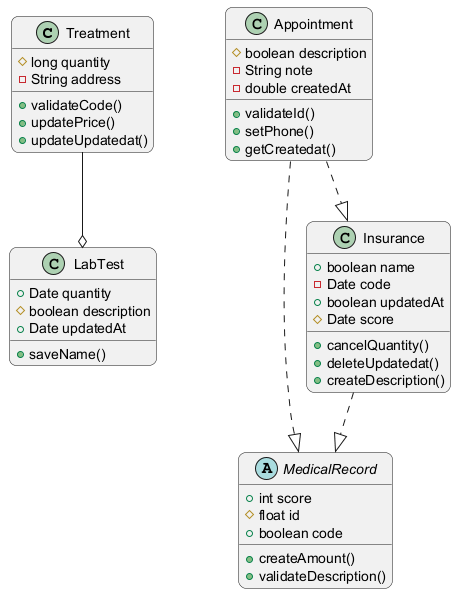

The diagram above was rendered by PlantUML. Its source (embedded in the PNG):
@startuml
skinparam backgroundColor #FFFFFF
skinparam roundCorner 15
class Treatment {
  #long quantity
  -String address
  +validateCode()
  +updatePrice()
  +updateUpdatedat()
}
class Appointment {
  #boolean description
  -String note
  -double createdAt
  +validateId()
  +setPhone()
  +getCreatedat()
}
class LabTest {
  +Date quantity
  #boolean description
  +Date updatedAt
  +saveName()
}
abstract class MedicalRecord {
  +int score
  #float id
  +boolean code
  +createAmount()
  +validateDescription()
}
class Insurance {
  +boolean name
  -Date code
  +boolean updatedAt
  #Date score
  +cancelQuantity()
  +deleteUpdatedat()
  +createDescription()
}
Insurance ..|> MedicalRecord
Treatment --o LabTest
Appointment ..|> Insurance
Appointment ..|> MedicalRecord
@enduml